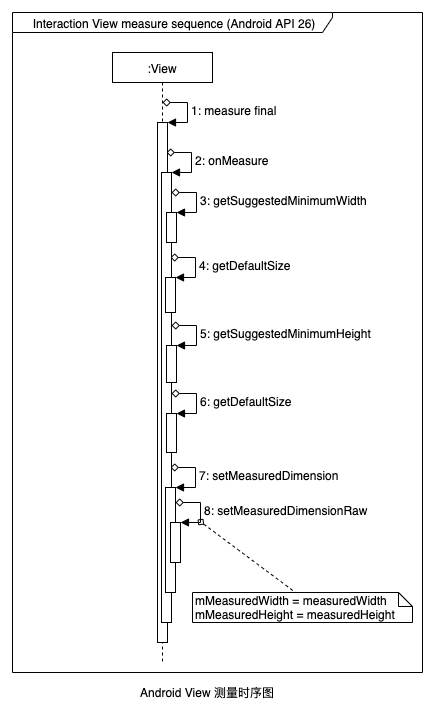

The diagram above was exported from draw.io. Its source (the exported page's mxGraphModel, read from the mxfile embedded in the PNG):
<mxGraphModel dx="946" dy="542" grid="1" gridSize="10" guides="1" tooltips="1" connect="1" arrows="1" fold="1" page="1" pageScale="1" pageWidth="827" pageHeight="1169" background="#FFFFFF" style="azure" math="0" shadow="0">
  <root>
    <mxCell id="0" />
    <mxCell id="1" parent="0" />
    <mxCell id="RmSlQIuHkI5fGY_TzLjE-1" value="Interaction View measure sequence (Android API 26)" style="shape=umlFrame;whiteSpace=wrap;html=1;rounded=0;strokeColor=#000000;strokeWidth=1;fillColor=#ffffff;fontColor=#000000;width=320;height=20;" parent="1" vertex="1">
      <mxGeometry x="240" y="30" width="410" height="660" as="geometry" />
    </mxCell>
    <mxCell id="RmSlQIuHkI5fGY_TzLjE-2" value="Android View 测量时序图" style="text;html=1;strokeColor=none;fillColor=none;align=center;verticalAlign=middle;whiteSpace=wrap;rounded=0;fontColor=#000000;" parent="1" vertex="1">
      <mxGeometry x="300" y="700" width="270" height="20" as="geometry" />
    </mxCell>
    <mxCell id="u4iFJEANUKGKc1-kbXnJ-1" value=":View" style="shape=umlLifeline;perimeter=lifelinePerimeter;whiteSpace=wrap;html=1;container=1;collapsible=0;recursiveResize=0;outlineConnect=0;rounded=0;strokeColor=#000000;strokeWidth=1;fillColor=#ffffff;fontColor=#000000;size=30;" vertex="1" parent="1">
      <mxGeometry x="340" y="70" width="100" height="610" as="geometry" />
    </mxCell>
    <mxCell id="u4iFJEANUKGKc1-kbXnJ-2" value="" style="html=1;points=[];perimeter=orthogonalPerimeter;rounded=0;strokeColor=#000000;strokeWidth=1;fillColor=#ffffff;fontColor=#000000;" vertex="1" parent="u4iFJEANUKGKc1-kbXnJ-1">
      <mxGeometry x="45" y="70" width="10" height="520" as="geometry" />
    </mxCell>
    <mxCell id="u4iFJEANUKGKc1-kbXnJ-3" value="1: measure final" style="edgeStyle=orthogonalEdgeStyle;html=1;align=left;spacingLeft=2;endArrow=block;rounded=0;entryX=1;entryY=0;strokeColor=#000000;strokeWidth=1;fontColor=#000000;" edge="1" target="u4iFJEANUKGKc1-kbXnJ-2" parent="u4iFJEANUKGKc1-kbXnJ-1">
      <mxGeometry relative="1" as="geometry">
        <mxPoint x="50" y="50" as="sourcePoint" />
        <Array as="points">
          <mxPoint x="75" y="50" />
        </Array>
      </mxGeometry>
    </mxCell>
    <mxCell id="u4iFJEANUKGKc1-kbXnJ-4" value="" style="html=1;points=[];perimeter=orthogonalPerimeter;rounded=0;strokeColor=#000000;strokeWidth=1;fillColor=#ffffff;fontColor=#000000;" vertex="1" parent="u4iFJEANUKGKc1-kbXnJ-1">
      <mxGeometry x="49" y="120" width="10" height="450" as="geometry" />
    </mxCell>
    <mxCell id="u4iFJEANUKGKc1-kbXnJ-5" value="2: onMeasure" style="edgeStyle=orthogonalEdgeStyle;html=1;align=left;spacingLeft=2;endArrow=block;rounded=0;entryX=1;entryY=0;strokeColor=#000000;strokeWidth=1;fontColor=#000000;" edge="1" target="u4iFJEANUKGKc1-kbXnJ-4" parent="u4iFJEANUKGKc1-kbXnJ-1">
      <mxGeometry relative="1" as="geometry">
        <mxPoint x="54" y="100" as="sourcePoint" />
        <Array as="points">
          <mxPoint x="79" y="100" />
        </Array>
      </mxGeometry>
    </mxCell>
    <mxCell id="u4iFJEANUKGKc1-kbXnJ-6" value="" style="html=1;points=[];perimeter=orthogonalPerimeter;rounded=0;strokeColor=#000000;strokeWidth=1;fillColor=#ffffff;fontColor=#000000;" vertex="1" parent="u4iFJEANUKGKc1-kbXnJ-1">
      <mxGeometry x="54" y="160" width="10" height="30" as="geometry" />
    </mxCell>
    <mxCell id="u4iFJEANUKGKc1-kbXnJ-7" value="3: getSuggestedMinimumWidth" style="edgeStyle=orthogonalEdgeStyle;html=1;align=left;spacingLeft=2;endArrow=block;rounded=0;entryX=1;entryY=0;strokeColor=#000000;strokeWidth=1;fontColor=#000000;" edge="1" target="u4iFJEANUKGKc1-kbXnJ-6" parent="u4iFJEANUKGKc1-kbXnJ-1">
      <mxGeometry relative="1" as="geometry">
        <mxPoint x="59" y="140" as="sourcePoint" />
        <Array as="points">
          <mxPoint x="84" y="140" />
        </Array>
      </mxGeometry>
    </mxCell>
    <mxCell id="u4iFJEANUKGKc1-kbXnJ-8" value="" style="html=1;points=[];perimeter=orthogonalPerimeter;rounded=0;strokeColor=#000000;strokeWidth=1;fillColor=#ffffff;fontColor=#000000;" vertex="1" parent="u4iFJEANUKGKc1-kbXnJ-1">
      <mxGeometry x="53" y="225" width="10" height="35" as="geometry" />
    </mxCell>
    <mxCell id="u4iFJEANUKGKc1-kbXnJ-9" value="4: getDefaultSize" style="edgeStyle=orthogonalEdgeStyle;html=1;align=left;spacingLeft=2;endArrow=block;rounded=0;entryX=1;entryY=0;strokeColor=#000000;strokeWidth=1;fontColor=#000000;" edge="1" target="u4iFJEANUKGKc1-kbXnJ-8" parent="u4iFJEANUKGKc1-kbXnJ-1">
      <mxGeometry relative="1" as="geometry">
        <mxPoint x="58" y="205" as="sourcePoint" />
        <Array as="points">
          <mxPoint x="83" y="205" />
        </Array>
      </mxGeometry>
    </mxCell>
    <mxCell id="u4iFJEANUKGKc1-kbXnJ-10" value="" style="html=1;points=[];perimeter=orthogonalPerimeter;rounded=0;strokeColor=#000000;strokeWidth=1;fillColor=#ffffff;fontColor=#000000;" vertex="1" parent="u4iFJEANUKGKc1-kbXnJ-1">
      <mxGeometry x="54" y="293" width="10" height="37" as="geometry" />
    </mxCell>
    <mxCell id="u4iFJEANUKGKc1-kbXnJ-11" value="5: getSuggestedMinimumHeight" style="edgeStyle=orthogonalEdgeStyle;html=1;align=left;spacingLeft=2;endArrow=block;rounded=0;entryX=1;entryY=0;strokeColor=#000000;strokeWidth=1;fontColor=#000000;" edge="1" target="u4iFJEANUKGKc1-kbXnJ-10" parent="u4iFJEANUKGKc1-kbXnJ-1">
      <mxGeometry relative="1" as="geometry">
        <mxPoint x="59" y="273" as="sourcePoint" />
        <Array as="points">
          <mxPoint x="84" y="273" />
        </Array>
      </mxGeometry>
    </mxCell>
    <mxCell id="u4iFJEANUKGKc1-kbXnJ-12" value="" style="html=1;points=[];perimeter=orthogonalPerimeter;rounded=0;strokeColor=#000000;strokeWidth=1;fillColor=#ffffff;fontColor=#000000;" vertex="1" parent="u4iFJEANUKGKc1-kbXnJ-1">
      <mxGeometry x="54" y="361" width="10" height="39" as="geometry" />
    </mxCell>
    <mxCell id="u4iFJEANUKGKc1-kbXnJ-13" value="6: getDefaultSize" style="edgeStyle=orthogonalEdgeStyle;html=1;align=left;spacingLeft=2;endArrow=block;rounded=0;entryX=1;entryY=0;strokeColor=#000000;strokeWidth=1;fontColor=#000000;" edge="1" target="u4iFJEANUKGKc1-kbXnJ-12" parent="u4iFJEANUKGKc1-kbXnJ-1">
      <mxGeometry relative="1" as="geometry">
        <mxPoint x="59" y="341" as="sourcePoint" />
        <Array as="points">
          <mxPoint x="84" y="341" />
        </Array>
      </mxGeometry>
    </mxCell>
    <mxCell id="u4iFJEANUKGKc1-kbXnJ-14" value="" style="html=1;points=[];perimeter=orthogonalPerimeter;rounded=0;strokeColor=#000000;strokeWidth=1;fillColor=#ffffff;fontColor=#000000;" vertex="1" parent="u4iFJEANUKGKc1-kbXnJ-1">
      <mxGeometry x="53" y="435" width="10" height="105" as="geometry" />
    </mxCell>
    <mxCell id="u4iFJEANUKGKc1-kbXnJ-15" value="7: setMeasuredDimension" style="edgeStyle=orthogonalEdgeStyle;html=1;align=left;spacingLeft=2;endArrow=block;rounded=0;entryX=1;entryY=0;strokeColor=#000000;strokeWidth=1;fontColor=#000000;" edge="1" target="u4iFJEANUKGKc1-kbXnJ-14" parent="u4iFJEANUKGKc1-kbXnJ-1">
      <mxGeometry relative="1" as="geometry">
        <mxPoint x="58" y="415" as="sourcePoint" />
        <Array as="points">
          <mxPoint x="83" y="415" />
        </Array>
      </mxGeometry>
    </mxCell>
    <mxCell id="u4iFJEANUKGKc1-kbXnJ-16" value="" style="html=1;points=[];perimeter=orthogonalPerimeter;rounded=0;strokeColor=#000000;strokeWidth=1;fillColor=#ffffff;fontColor=#000000;" vertex="1" parent="u4iFJEANUKGKc1-kbXnJ-1">
      <mxGeometry x="58" y="470" width="10" height="40" as="geometry" />
    </mxCell>
    <mxCell id="u4iFJEANUKGKc1-kbXnJ-17" value="8: setMeasuredDimensionRaw" style="edgeStyle=orthogonalEdgeStyle;html=1;align=left;spacingLeft=2;endArrow=block;rounded=0;entryX=1;entryY=0;strokeColor=#000000;strokeWidth=1;fontColor=#000000;" edge="1" target="u4iFJEANUKGKc1-kbXnJ-16" parent="u4iFJEANUKGKc1-kbXnJ-1">
      <mxGeometry relative="1" as="geometry">
        <mxPoint x="63" y="450" as="sourcePoint" />
        <Array as="points">
          <mxPoint x="88" y="450" />
        </Array>
      </mxGeometry>
    </mxCell>
    <mxCell id="u4iFJEANUKGKc1-kbXnJ-18" value="mMeasuredWidth = measuredWidth&lt;br&gt;mMeasuredHeight = measuredHeight" style="shape=note;whiteSpace=wrap;html=1;size=14;verticalAlign=top;align=left;spacingTop=-6;rounded=0;strokeColor=#000000;strokeWidth=1;fillColor=#ffffff;fontColor=#000000;" vertex="1" parent="1">
      <mxGeometry x="420" y="610" width="220" height="30" as="geometry" />
    </mxCell>
    <mxCell id="u4iFJEANUKGKc1-kbXnJ-19" value="" style="endArrow=none;dashed=1;html=1;strokeColor=#000000;strokeWidth=1;fontColor=#000000;entryX=0;entryY=0;entryDx=103;entryDy=0;entryPerimeter=0;" edge="1" parent="1" target="u4iFJEANUKGKc1-kbXnJ-18">
      <mxGeometry width="50" height="50" relative="1" as="geometry">
        <mxPoint x="425" y="537" as="sourcePoint" />
        <mxPoint x="518" y="617" as="targetPoint" />
      </mxGeometry>
    </mxCell>
  </root>
</mxGraphModel>